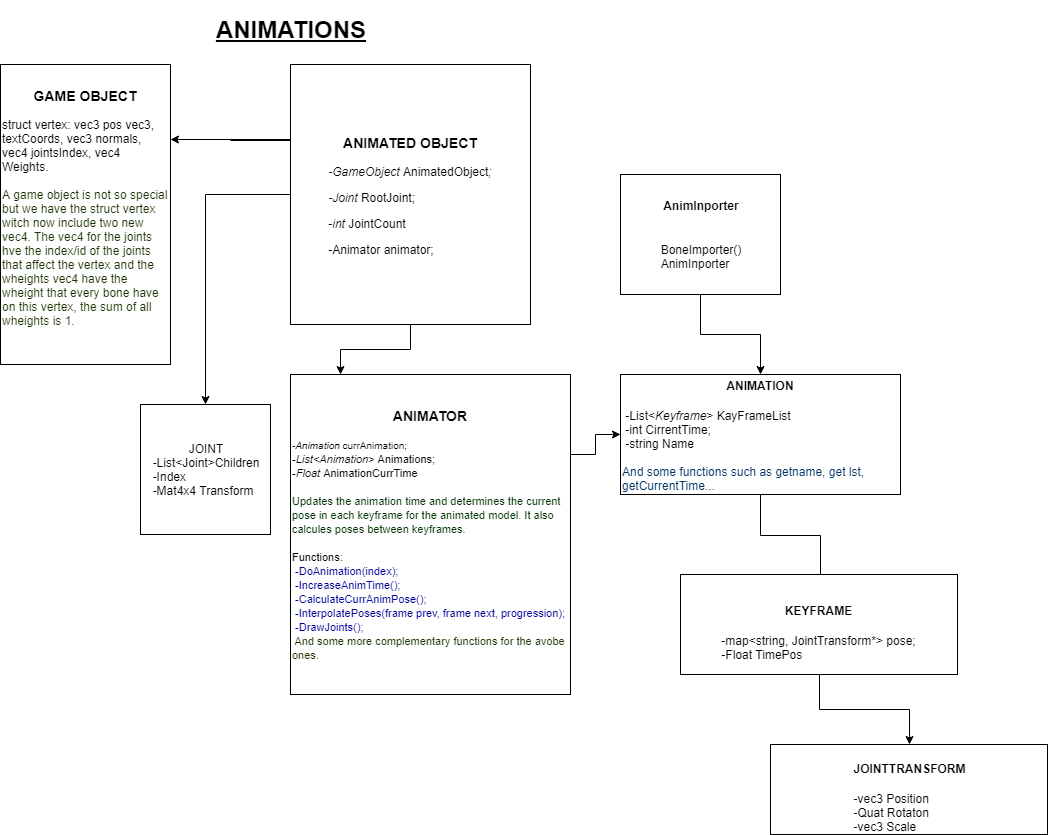

The diagram above was exported from draw.io. Its source (the exported page's mxGraphModel, read from the mxfile embedded in the PNG):
<mxGraphModel dx="1865" dy="531" grid="1" gridSize="10" guides="1" tooltips="1" connect="1" arrows="1" fold="1" page="1" pageScale="1" pageWidth="827" pageHeight="1169" math="0" shadow="0">
  <root>
    <mxCell id="0" />
    <mxCell id="1" parent="0" />
    <mxCell id="c7wvfhPGEUklZVolkJsF-1" value="&lt;h1&gt;&lt;b&gt;&lt;u&gt;ANIMATIONS&lt;/u&gt;&lt;/b&gt;&lt;/h1&gt;" style="text;html=1;strokeColor=none;fillColor=none;align=center;verticalAlign=middle;whiteSpace=wrap;rounded=0;" parent="1" vertex="1">
      <mxGeometry x="-100" y="20" width="200" height="30" as="geometry" />
    </mxCell>
    <mxCell id="ctUEnuPD1OjRmjPcovV_-12" style="edgeStyle=orthogonalEdgeStyle;rounded=0;orthogonalLoop=1;jettySize=auto;html=1;exitX=1;exitY=0.25;exitDx=0;exitDy=0;entryX=0;entryY=0.5;entryDx=0;entryDy=0;" parent="1" source="c7wvfhPGEUklZVolkJsF-3" target="ctUEnuPD1OjRmjPcovV_-4" edge="1">
      <mxGeometry relative="1" as="geometry" />
    </mxCell>
    <mxCell id="c7wvfhPGEUklZVolkJsF-3" value="&lt;h3&gt;&lt;b&gt;ANIMATOR&lt;/b&gt;&lt;/h3&gt;&lt;div style=&quot;text-align: left&quot;&gt;&lt;font style=&quot;font-size: 10px&quot;&gt;&lt;i&gt;-Animation &lt;/i&gt;currAnimation;&lt;/font&gt;&lt;/div&gt;&lt;div style=&quot;text-align: left&quot;&gt;&lt;span style=&quot;font-size: 11px&quot;&gt;-&lt;i&gt;List&amp;lt;Animation&amp;gt; &lt;/i&gt;Animations;&lt;/span&gt;&lt;/div&gt;&lt;div style=&quot;text-align: left&quot;&gt;&lt;span style=&quot;font-size: 11px&quot;&gt;-&lt;i&gt;Float&lt;/i&gt; AnimationCurrTime&amp;nbsp;&lt;/span&gt;&lt;/div&gt;&lt;div style=&quot;text-align: left&quot;&gt;&lt;span style=&quot;font-size: 11px&quot;&gt;&lt;br&gt;&lt;/span&gt;&lt;/div&gt;&lt;div style=&quot;text-align: left&quot;&gt;&lt;span style=&quot;font-size: 11px&quot;&gt;&lt;font color=&quot;#003300&quot;&gt;Updates the animation time and determines the current pose in each keyframe for the animated model. It also calcules poses between keyframes&lt;/font&gt;.&lt;/span&gt;&lt;/div&gt;&lt;div style=&quot;text-align: left&quot;&gt;&lt;span style=&quot;font-size: 11px&quot;&gt;&lt;br&gt;&lt;/span&gt;&lt;/div&gt;&lt;div style=&quot;text-align: left&quot;&gt;&lt;span style=&quot;font-size: 11px&quot;&gt;Functions:&lt;/span&gt;&lt;/div&gt;&lt;div style=&quot;text-align: left&quot;&gt;&lt;span style=&quot;font-size: 11px&quot;&gt;&lt;font color=&quot;#000099&quot;&gt;&amp;nbsp;-DoAnimation(index);&lt;/font&gt;&lt;/span&gt;&lt;/div&gt;&lt;div style=&quot;text-align: left&quot;&gt;&lt;span style=&quot;font-size: 11px&quot;&gt;&lt;font color=&quot;#000099&quot;&gt;&amp;nbsp;-IncreaseAnimTime();&lt;/font&gt;&lt;/span&gt;&lt;/div&gt;&lt;div style=&quot;text-align: left&quot;&gt;&lt;span style=&quot;font-size: 11px&quot;&gt;&lt;font color=&quot;#000099&quot;&gt;&amp;nbsp;-CalculateCurrAnimPose();&lt;/font&gt;&lt;/span&gt;&lt;/div&gt;&lt;div style=&quot;text-align: left&quot;&gt;&lt;span style=&quot;font-size: 11px&quot;&gt;&lt;font color=&quot;#000099&quot;&gt;&amp;nbsp;-InterpolatePoses(frame prev, frame next, progression);&lt;/font&gt;&lt;/span&gt;&lt;/div&gt;&lt;div style=&quot;text-align: left&quot;&gt;&lt;span style=&quot;font-size: 11px&quot;&gt;&lt;font color=&quot;#000099&quot;&gt;&amp;nbsp;-DrawJoints();&lt;/font&gt;&lt;/span&gt;&lt;/div&gt;&lt;div style=&quot;text-align: left&quot;&gt;&lt;span style=&quot;font-size: 11px&quot;&gt;&lt;font color=&quot;#1a3300&quot;&gt;&amp;nbsp;And some more complementary functions for the avobe ones.&lt;/font&gt;&lt;/span&gt;&lt;/div&gt;&lt;div style=&quot;text-align: left&quot;&gt;&lt;br&gt;&lt;/div&gt;" style="rounded=0;whiteSpace=wrap;html=1;" parent="1" vertex="1">
      <mxGeometry y="380" width="280" height="320" as="geometry" />
    </mxCell>
    <mxCell id="ctUEnuPD1OjRmjPcovV_-2" style="edgeStyle=orthogonalEdgeStyle;rounded=0;orthogonalLoop=1;jettySize=auto;html=1;entryX=1;entryY=0.25;entryDx=0;entryDy=0;" parent="1" target="ctUEnuPD1OjRmjPcovV_-1" edge="1">
      <mxGeometry relative="1" as="geometry">
        <mxPoint x="-60" y="146" as="sourcePoint" />
        <Array as="points">
          <mxPoint y="146" />
        </Array>
      </mxGeometry>
    </mxCell>
    <mxCell id="ctUEnuPD1OjRmjPcovV_-3" style="edgeStyle=orthogonalEdgeStyle;rounded=0;orthogonalLoop=1;jettySize=auto;html=1;exitX=0.5;exitY=1;exitDx=0;exitDy=0;entryX=0.179;entryY=0;entryDx=0;entryDy=0;entryPerimeter=0;" parent="1" source="c7wvfhPGEUklZVolkJsF-6" target="c7wvfhPGEUklZVolkJsF-3" edge="1">
      <mxGeometry relative="1" as="geometry" />
    </mxCell>
    <mxCell id="ctUEnuPD1OjRmjPcovV_-17" style="edgeStyle=orthogonalEdgeStyle;rounded=0;orthogonalLoop=1;jettySize=auto;html=1;exitX=0;exitY=0.5;exitDx=0;exitDy=0;" parent="1" source="c7wvfhPGEUklZVolkJsF-6" target="ctUEnuPD1OjRmjPcovV_-18" edge="1">
      <mxGeometry relative="1" as="geometry">
        <mxPoint x="-90" y="440" as="targetPoint" />
      </mxGeometry>
    </mxCell>
    <mxCell id="c7wvfhPGEUklZVolkJsF-6" value="&lt;h3&gt;&lt;b&gt;ANIMATED OBJECT&lt;/b&gt;&lt;/h3&gt;&lt;p style=&quot;text-align: left&quot;&gt;&lt;i style=&quot;font-size: 12px ; font-weight: normal&quot;&gt;-GameObject &lt;/i&gt;&lt;span style=&quot;font-size: 12px ; font-weight: normal&quot;&gt;AnimatedObject&lt;/span&gt;&lt;i style=&quot;font-size: 12px ; font-weight: normal&quot;&gt;;&lt;/i&gt;&lt;/p&gt;&lt;p style=&quot;text-align: left&quot;&gt;&lt;i style=&quot;font-size: 12px ; font-weight: normal&quot;&gt;-Joint &lt;/i&gt;&lt;span style=&quot;font-size: 12px ; font-weight: normal&quot;&gt;RootJoint;&lt;/span&gt;&lt;/p&gt;&lt;p style=&quot;text-align: left&quot;&gt;&lt;span style=&quot;font-size: 12px ; font-weight: normal&quot;&gt;-&lt;i&gt;int &lt;/i&gt;JointCount&lt;/span&gt;&lt;/p&gt;&lt;p style=&quot;text-align: left&quot;&gt;&lt;span style=&quot;font-size: 12px ; font-weight: normal&quot;&gt;-Animator animator;&lt;/span&gt;&lt;/p&gt;" style="rounded=0;whiteSpace=wrap;html=1;align=center;" parent="1" vertex="1">
      <mxGeometry y="70" width="240" height="260" as="geometry" />
    </mxCell>
    <mxCell id="ctUEnuPD1OjRmjPcovV_-1" value="&lt;h3&gt;GAME OBJECT&lt;/h3&gt;&lt;div style=&quot;text-align: left&quot;&gt;struct vertex: vec3 pos vec3, textCoords, vec3 normals, vec4 jointsIndex, vec4 Weights.&lt;/div&gt;&lt;div style=&quot;text-align: left&quot;&gt;&lt;br&gt;&lt;/div&gt;&lt;div style=&quot;text-align: left&quot;&gt;&lt;font color=&quot;#1a3300&quot;&gt;A game object is not so special but we have the struct vertex witch now include two new vec4. The vec4 for the joints hve the index/id of the joints that affect the vertex and the wheights vec4 have the wheight that every bone have on this vertex, the sum of all wheights is 1.&amp;nbsp;&lt;/font&gt;&lt;/div&gt;&lt;div&gt;&lt;br&gt;&lt;/div&gt;&lt;div&gt;&lt;br&gt;&lt;/div&gt;" style="rounded=0;whiteSpace=wrap;html=1;" parent="1" vertex="1">
      <mxGeometry x="-290" y="70" width="170" height="300" as="geometry" />
    </mxCell>
    <mxCell id="ctUEnuPD1OjRmjPcovV_-10" style="edgeStyle=orthogonalEdgeStyle;rounded=0;orthogonalLoop=1;jettySize=auto;html=1;exitX=0.5;exitY=1;exitDx=0;exitDy=0;entryX=0.5;entryY=0;entryDx=0;entryDy=0;" parent="1" source="ctUEnuPD1OjRmjPcovV_-4" target="ctUEnuPD1OjRmjPcovV_-5" edge="1">
      <mxGeometry relative="1" as="geometry">
        <mxPoint x="492" y="582" as="targetPoint" />
        <Array as="points">
          <mxPoint x="470" y="541" />
          <mxPoint x="530" y="541" />
          <mxPoint x="530" y="582" />
          <mxPoint x="529" y="582" />
        </Array>
      </mxGeometry>
    </mxCell>
    <mxCell id="ctUEnuPD1OjRmjPcovV_-4" value="&lt;h4&gt;ANIMATION&lt;/h4&gt;&lt;div style=&quot;text-align: left&quot;&gt;&amp;nbsp;-List&amp;lt;&lt;i&gt;Keyframe&lt;/i&gt;&amp;gt; KayFrameList&lt;/div&gt;&lt;div style=&quot;text-align: left&quot;&gt;&amp;nbsp;-int CirrentTime;&lt;/div&gt;&lt;div style=&quot;text-align: left&quot;&gt;&amp;nbsp;-string Name&lt;/div&gt;&lt;div style=&quot;text-align: left&quot;&gt;&lt;br&gt;&lt;/div&gt;&lt;div style=&quot;text-align: left&quot;&gt;&lt;font color=&quot;#003366&quot;&gt;And some functions such as getname, get lst, getCurrentTime...&lt;/font&gt;&lt;/div&gt;&lt;div style=&quot;text-align: left&quot;&gt;&lt;br&gt;&lt;/div&gt;" style="rounded=0;whiteSpace=wrap;html=1;" parent="1" vertex="1">
      <mxGeometry x="330" y="380" width="280" height="120" as="geometry" />
    </mxCell>
    <mxCell id="ctUEnuPD1OjRmjPcovV_-11" style="edgeStyle=orthogonalEdgeStyle;rounded=0;orthogonalLoop=1;jettySize=auto;html=1;exitX=0.5;exitY=1;exitDx=0;exitDy=0;" parent="1" source="ctUEnuPD1OjRmjPcovV_-5" target="ctUEnuPD1OjRmjPcovV_-6" edge="1">
      <mxGeometry relative="1" as="geometry" />
    </mxCell>
    <mxCell id="ctUEnuPD1OjRmjPcovV_-5" value="&lt;h4&gt;KEYFRAME&lt;/h4&gt;&lt;div style=&quot;text-align: left&quot;&gt;-map&amp;lt;string, JointTransform*&amp;gt; pose;&lt;/div&gt;&lt;div style=&quot;text-align: left&quot;&gt;-Float TimePos&lt;/div&gt;" style="rounded=0;whiteSpace=wrap;html=1;" parent="1" vertex="1">
      <mxGeometry x="390" y="580" width="277" height="100" as="geometry" />
    </mxCell>
    <mxCell id="ctUEnuPD1OjRmjPcovV_-6" value="&lt;h4&gt;JOINTTRANSFORM&lt;/h4&gt;&lt;div style=&quot;text-align: left&quot;&gt;-vec3 Position&lt;/div&gt;&lt;div style=&quot;text-align: left&quot;&gt;-Quat Rotaton&lt;/div&gt;&lt;div style=&quot;text-align: left&quot;&gt;-vec3 Scale&lt;/div&gt;" style="rounded=0;whiteSpace=wrap;html=1;" parent="1" vertex="1">
      <mxGeometry x="480" y="750" width="277" height="90" as="geometry" />
    </mxCell>
    <mxCell id="ctUEnuPD1OjRmjPcovV_-9" style="edgeStyle=orthogonalEdgeStyle;rounded=0;orthogonalLoop=1;jettySize=auto;html=1;exitX=0.5;exitY=1;exitDx=0;exitDy=0;" parent="1" source="ctUEnuPD1OjRmjPcovV_-4" target="ctUEnuPD1OjRmjPcovV_-4" edge="1">
      <mxGeometry relative="1" as="geometry" />
    </mxCell>
    <mxCell id="ctUEnuPD1OjRmjPcovV_-16" style="edgeStyle=orthogonalEdgeStyle;rounded=0;orthogonalLoop=1;jettySize=auto;html=1;exitX=0.5;exitY=1;exitDx=0;exitDy=0;" parent="1" source="ctUEnuPD1OjRmjPcovV_-13" target="ctUEnuPD1OjRmjPcovV_-4" edge="1">
      <mxGeometry relative="1" as="geometry" />
    </mxCell>
    <mxCell id="ctUEnuPD1OjRmjPcovV_-13" value="&lt;h4&gt;&lt;b&gt;AnimInporter&lt;/b&gt;&lt;/h4&gt;&lt;h4&gt;&lt;b&gt;&lt;br&gt;&lt;div style=&quot;text-align: left&quot;&gt;&lt;span style=&quot;font-weight: normal&quot;&gt;BoneImporter()&lt;/span&gt;&lt;/div&gt;&lt;/b&gt;&lt;span style=&quot;font-weight: normal&quot;&gt;&lt;div style=&quot;text-align: left&quot;&gt;&lt;span&gt;AnimInporter&lt;/span&gt;&lt;/div&gt;&lt;/span&gt;&lt;/h4&gt;" style="rounded=0;whiteSpace=wrap;html=1;" parent="1" vertex="1">
      <mxGeometry x="330" y="180" width="160" height="120" as="geometry" />
    </mxCell>
    <mxCell id="ctUEnuPD1OjRmjPcovV_-18" value="JOINT&lt;br&gt;&lt;div style=&quot;text-align: left&quot;&gt;&lt;span&gt;-List&amp;lt;Joint&amp;gt;Children&lt;/span&gt;&lt;/div&gt;&lt;div style=&quot;text-align: left&quot;&gt;&lt;span&gt;-Index&lt;/span&gt;&lt;/div&gt;&lt;div style=&quot;text-align: left&quot;&gt;&lt;span&gt;-Mat4x4 Transform&lt;/span&gt;&lt;/div&gt;" style="whiteSpace=wrap;html=1;aspect=fixed;" parent="1" vertex="1">
      <mxGeometry x="-150" y="410" width="130" height="130" as="geometry" />
    </mxCell>
  </root>
</mxGraphModel>